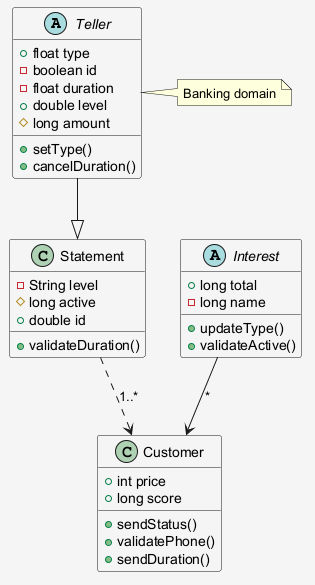

The diagram above was rendered by PlantUML. Its source (embedded in the PNG):
@startuml
skinparam shadowing false
skinparam backgroundColor #F5F5F5
abstract class Teller {
  +float type
  -boolean id
  -float duration
  +double level
  #long amount
  +setType()
  +cancelDuration()
}
class Customer {
  +int price
  +long score
  +sendStatus()
  +validatePhone()
  +sendDuration()
}
class Statement {
  -String level
  #long active
  +double id
  +validateDuration()
}
abstract class Interest {
  +long total
  -long name
  +updateType()
  +validateActive()
}
Interest --> Customer : "*"
Statement ..> Customer : "1..*"
Teller --|> Statement
note right of Teller : Banking domain
@enduml